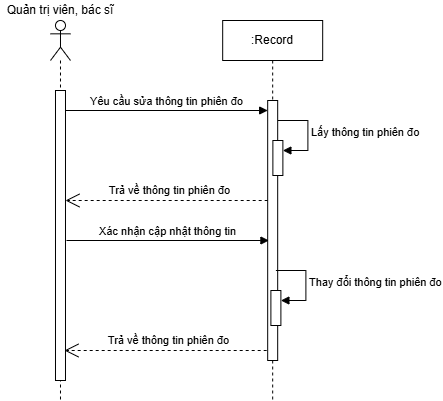

The diagram above was exported from draw.io. Its source (the exported page's mxGraphModel, read from the mxfile embedded in the PNG):
<mxGraphModel dx="433" dy="1424" grid="1" gridSize="10" guides="1" tooltips="1" connect="1" arrows="1" fold="1" page="1" pageScale="1" pageWidth="827" pageHeight="1169" math="0" shadow="0">
  <root>
    <mxCell id="0" />
    <mxCell id="1" parent="0" />
    <mxCell id="lqQAxZiFu_nuDNmiN7xO-1" value="Yêu cầu sửa thông tin phiên đo" style="html=1;verticalAlign=bottom;endArrow=block;curved=0;rounded=0;" parent="1" target="lqQAxZiFu_nuDNmiN7xO-6" edge="1">
      <mxGeometry width="80" relative="1" as="geometry">
        <mxPoint x="200.98999999999995" y="-730" as="sourcePoint" />
        <mxPoint x="365.98999999999995" y="-730" as="targetPoint" />
      </mxGeometry>
    </mxCell>
    <mxCell id="lqQAxZiFu_nuDNmiN7xO-2" value="&lt;div&gt;&lt;br&gt;&lt;/div&gt;" style="shape=umlLifeline;perimeter=lifelinePerimeter;whiteSpace=wrap;html=1;container=1;dropTarget=0;collapsible=0;recursiveResize=0;outlineConnect=0;portConstraint=eastwest;newEdgeStyle={&quot;curved&quot;:0,&quot;rounded&quot;:0};participant=umlActor;" parent="1" vertex="1">
      <mxGeometry x="185.99" y="-820" width="20" height="380" as="geometry" />
    </mxCell>
    <mxCell id="lqQAxZiFu_nuDNmiN7xO-3" value="" style="html=1;points=[[0,0,0,0,5],[0,1,0,0,-5],[1,0,0,0,5],[1,1,0,0,-5]];perimeter=orthogonalPerimeter;outlineConnect=0;targetShapes=umlLifeline;portConstraint=eastwest;newEdgeStyle={&quot;curved&quot;:0,&quot;rounded&quot;:0};" parent="lqQAxZiFu_nuDNmiN7xO-2" vertex="1">
      <mxGeometry x="5" y="70" width="10" height="290" as="geometry" />
    </mxCell>
    <mxCell id="lqQAxZiFu_nuDNmiN7xO-4" value="Quản trị viên, bác sĩ" style="text;html=1;strokeColor=none;fillColor=none;align=center;verticalAlign=middle;whiteSpace=wrap;rounded=0;" parent="1" vertex="1">
      <mxGeometry x="135.99" y="-840" width="120" height="20" as="geometry" />
    </mxCell>
    <mxCell id="lqQAxZiFu_nuDNmiN7xO-5" value=":Record" style="shape=umlLifeline;perimeter=lifelinePerimeter;whiteSpace=wrap;html=1;container=1;dropTarget=0;collapsible=0;recursiveResize=0;outlineConnect=0;portConstraint=eastwest;newEdgeStyle={&quot;curved&quot;:0,&quot;rounded&quot;:0};" parent="1" vertex="1">
      <mxGeometry x="358.18" y="-820" width="100" height="380" as="geometry" />
    </mxCell>
    <mxCell id="lqQAxZiFu_nuDNmiN7xO-6" value="" style="html=1;points=[[0,0,0,0,5],[0,1,0,0,-5],[1,0,0,0,5],[1,1,0,0,-5]];perimeter=orthogonalPerimeter;outlineConnect=0;targetShapes=umlLifeline;portConstraint=eastwest;newEdgeStyle={&quot;curved&quot;:0,&quot;rounded&quot;:0};" parent="lqQAxZiFu_nuDNmiN7xO-5" vertex="1">
      <mxGeometry x="45" y="80" width="10" height="260" as="geometry" />
    </mxCell>
    <mxCell id="lqQAxZiFu_nuDNmiN7xO-7" value="" style="html=1;points=[[0,0,0,0,5],[0,1,0,0,-5],[1,0,0,0,5],[1,1,0,0,-5]];perimeter=orthogonalPerimeter;outlineConnect=0;targetShapes=umlLifeline;portConstraint=eastwest;newEdgeStyle={&quot;curved&quot;:0,&quot;rounded&quot;:0};" parent="lqQAxZiFu_nuDNmiN7xO-5" vertex="1">
      <mxGeometry x="50.200000000000045" y="120" width="10" height="35" as="geometry" />
    </mxCell>
    <mxCell id="lqQAxZiFu_nuDNmiN7xO-8" value="Lấy thông tin&amp;nbsp;&lt;span style=&quot;text-align: center;&quot;&gt;phiên đo&lt;/span&gt;" style="html=1;align=left;spacingLeft=2;endArrow=block;rounded=0;edgeStyle=orthogonalEdgeStyle;curved=0;rounded=0;" parent="lqQAxZiFu_nuDNmiN7xO-5" target="lqQAxZiFu_nuDNmiN7xO-7" edge="1">
      <mxGeometry relative="1" as="geometry">
        <mxPoint x="55.200000000000045" y="100" as="sourcePoint" />
        <Array as="points">
          <mxPoint x="85.20000000000005" y="130" />
        </Array>
      </mxGeometry>
    </mxCell>
    <mxCell id="lqQAxZiFu_nuDNmiN7xO-9" value="" style="html=1;points=[[0,0,0,0,5],[0,1,0,0,-5],[1,0,0,0,5],[1,1,0,0,-5]];perimeter=orthogonalPerimeter;outlineConnect=0;targetShapes=umlLifeline;portConstraint=eastwest;newEdgeStyle={&quot;curved&quot;:0,&quot;rounded&quot;:0};" parent="lqQAxZiFu_nuDNmiN7xO-5" vertex="1">
      <mxGeometry x="48.21000000000004" y="269.99999999999994" width="10" height="35" as="geometry" />
    </mxCell>
    <mxCell id="lqQAxZiFu_nuDNmiN7xO-10" value="Thay đổi thông tin&amp;nbsp;&lt;span style=&quot;text-align: center;&quot;&gt;phiên đo&lt;/span&gt;" style="html=1;align=left;spacingLeft=2;endArrow=block;rounded=0;edgeStyle=orthogonalEdgeStyle;curved=0;rounded=0;" parent="lqQAxZiFu_nuDNmiN7xO-5" target="lqQAxZiFu_nuDNmiN7xO-9" edge="1">
      <mxGeometry relative="1" as="geometry">
        <mxPoint x="53.21000000000004" y="249.99999999999994" as="sourcePoint" />
        <Array as="points">
          <mxPoint x="83.21000000000005" y="279.99999999999994" />
        </Array>
      </mxGeometry>
    </mxCell>
    <mxCell id="lqQAxZiFu_nuDNmiN7xO-11" value="Trả về thông tin phiên đo" style="endArrow=open;endSize=12;dashed=1;html=1;rounded=0;" parent="1" edge="1">
      <mxGeometry x="-0.0303" y="-10" width="160" relative="1" as="geometry">
        <mxPoint x="403.18" y="-640" as="sourcePoint" />
        <mxPoint x="200.98999999999995" y="-640" as="targetPoint" />
        <mxPoint as="offset" />
      </mxGeometry>
    </mxCell>
    <mxCell id="lqQAxZiFu_nuDNmiN7xO-12" value="Trả về thông tin phiên đo" style="endArrow=open;endSize=12;dashed=1;html=1;rounded=0;" parent="1" edge="1">
      <mxGeometry x="-0.0303" y="-10" width="160" relative="1" as="geometry">
        <mxPoint x="402.19" y="-490" as="sourcePoint" />
        <mxPoint x="199.99999999999994" y="-490" as="targetPoint" />
        <mxPoint as="offset" />
      </mxGeometry>
    </mxCell>
    <mxCell id="lqQAxZiFu_nuDNmiN7xO-17" value="Xác nhận cập nhật thông tin" style="html=1;verticalAlign=bottom;endArrow=block;curved=0;rounded=0;" parent="1" edge="1">
      <mxGeometry width="80" relative="1" as="geometry">
        <mxPoint x="201.98999999999995" y="-600" as="sourcePoint" />
        <mxPoint x="404.43" y="-600" as="targetPoint" />
      </mxGeometry>
    </mxCell>
  </root>
</mxGraphModel>